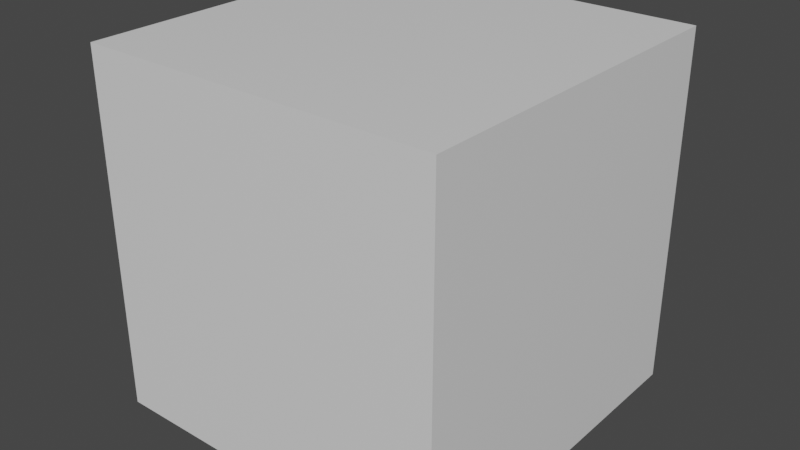 # Source: cubiest-cube.blend  (saved by Blender 2.92.15; exported with 4.5.12 LTS)
import bpy
from mathutils import Matrix  # noqa: F401  (used for matrix-valued properties, if any)

bpy.ops.wm.read_factory_settings(use_empty=True)
scene = bpy.context.scene
scene.name = 'Scene'

# ---- collections
col_collection = bpy.data.collections.new('Collection'); scene.collection.children.link(col_collection)

# ---- materials (node trees are filled in below, after node groups)
mat_material = bpy.data.materials.new('Material')
mat_material.alpha_threshold = 0.0
mat_material.use_transparent_shadow = False
mat_material.line_color = (0.0, 0.0, 0.0, 1.0)

# ---- material node trees
mat_material.use_nodes = True; mat_material.node_tree.nodes.clear()
_N = mat_material.node_tree.nodes; _L = mat_material.node_tree.links
n0 = _N.new('ShaderNodeOutputMaterial'); n0.name = 'Material Output'; n0.location = (300, 300)
n1 = _N.new('ShaderNodeBsdfPrincipled'); n1.name = 'Principled BSDF'; n1.location = (10, 300)
n1.distribution = 'GGX'
n1.subsurface_method = 'BURLEY'
n1.inputs[2].default_value = 0.4
n1.inputs[3].default_value = 1.45
n1.inputs[27].default_value = (0.0, 0.0, 0.0, 1.0)
n1.inputs[28].default_value = 1.0
_L.new(n1.outputs[0], n0.inputs[0])
n0.is_active_output = True

# ---- world
world_world = bpy.data.worlds.new('World'); scene.world = world_world
world_world.use_nodes = True; world_world.node_tree.nodes.clear()
_N = world_world.node_tree.nodes; _L = world_world.node_tree.links
n0 = _N.new('ShaderNodeOutputWorld'); n0.name = 'World Output'; n0.location = (300, 300)
n1 = _N.new('ShaderNodeBackground'); n1.name = 'Background'; n1.location = (10, 300)
n1.inputs[0].default_value = (0.05088, 0.05088, 0.05088, 1.0)
_L.new(n1.outputs[0], n0.inputs[0])
n0.is_active_output = True
world_world.color = (0.05088, 0.05088, 0.05088)
world_world.use_sun_shadow = False
world_world.sun_shadow_jitter_overblur = 0.0

# ---- meshes
me_cube = bpy.data.meshes.new('Cube')
me_cube.from_pydata([(1.0, 1.0, 1.0), (1.0, 1.0, -1.0), (1.0, -1.0, 1.0), (1.0, -1.0, -1.0), (-1.0, 1.0, 1.0), (-1.0, 1.0, -1.0), (-1.0, -1.0, 1.0), (-1.0, -1.0, -1.0)], [], [(0, 4, 6, 2), (3, 2, 6, 7), (7, 6, 4, 5), (5, 1, 3, 7), (1, 0, 2, 3), (5, 4, 0, 1)])
_uv = me_cube.uv_layers.new(name='UVMap')
_uv.uv.foreach_set('vector', [0.625, 0.5, 0.875, 0.5, 0.875, 0.75, 0.625, 0.75, 0.375, 0.75, 0.625, 0.75, 0.625, 1.0, 0.375, 1.0, 0.375, 0.0, 0.625, 0.0, 0.625, 0.25, 0.375, 0.25, 0.125, 0.5, 0.375, 0.5, 0.375, 0.75, 0.125, 0.75, 0.375, 0.5, 0.625, 0.5, 0.625, 0.75, 0.375, 0.75, 0.375, 0.25, 0.625, 0.25, 0.625, 0.5, 0.375, 0.5])
me_cube.materials.append(mat_material)
me_cube.use_remesh_preserve_volume = False
me_cube.use_remesh_preserve_attributes = False
me_cube.use_mirror_vertex_groups = False
me_cube.update()

# ---- objects
ob_cube = bpy.data.objects.new('Cube', me_cube)

# ---- transforms, parenting, visibility, modifiers, constraints
ob_cube.location = (0.0, 0.0, 0.0)
ob_cube.lock_rotations_4d = False
ob_cube.empty_display_type = 'ARROWS'
ob_cube.lineart.crease_threshold = 0.0

# ---- collection membership
col_collection.objects.link(ob_cube)

# ---- scene / render settings (as saved in the file)
scene.frame_start = 1; scene.frame_end = 250; scene.frame_set(1)
scene.render.engine = 'BLENDER_EEVEE_NEXT'
scene.cycles.use_denoising = False
scene.cycles.samples = 128
scene.cycles.sampling_pattern = 'TABULATED_SOBOL'
scene.cycles.use_adaptive_sampling = False
scene.cycles.use_light_tree = False
scene.view_settings.view_transform = 'Filmic'
bpy.context.view_layer.update()

# ---- added for rendering (the .blend has no active camera and no usable light): camera, sun
cam_auto = bpy.data.cameras.new('AutoCamera')
cam_auto.lens = 50.0
cam_auto.sensor_width = 36.0
cam_auto.clip_end = 1000.0
ob_auto_camera = bpy.data.objects.new('AutoCamera', cam_auto)
scene.collection.objects.link(ob_auto_camera)
ob_auto_camera.location = (3.20507, -3.84609, 2.56406)
ob_auto_camera.rotation_euler = (1.09748, -7.21219e-08, 0.694738)
scene.camera = ob_auto_camera
light_auto_sun = bpy.data.lights.new('AutoSun', 'SUN')
light_auto_sun.energy = 3.0
light_auto_sun.angle = 0.0523599
ob_auto_sun = bpy.data.objects.new('AutoSun', light_auto_sun)
scene.collection.objects.link(ob_auto_sun)
ob_auto_sun.rotation_euler = (0.872665, 0.174533, 0.523599)
bpy.context.view_layer.update()
